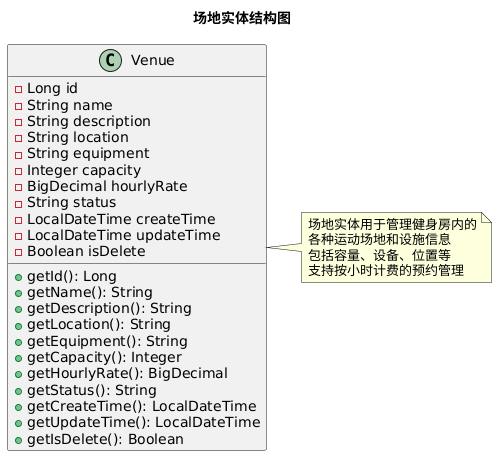

The diagram above was rendered by PlantUML. Its source (embedded in the PNG):
@startuml
title 场地实体结构图

class Venue {
  - Long id
  - String name
  - String description
  - String location
  - String equipment
  - Integer capacity
  - BigDecimal hourlyRate
  - String status
  - LocalDateTime createTime
  - LocalDateTime updateTime
  - Boolean isDelete

  + getId(): Long
  + getName(): String
  + getDescription(): String
  + getLocation(): String
  + getEquipment(): String
  + getCapacity(): Integer
  + getHourlyRate(): BigDecimal
  + getStatus(): String
  + getCreateTime(): LocalDateTime
  + getUpdateTime(): LocalDateTime
  + getIsDelete(): Boolean
}

note right of Venue
场地实体用于管理健身房内的
各种运动场地和设施信息
包括容量、设备、位置等
支持按小时计费的预约管理
end note
@enduml